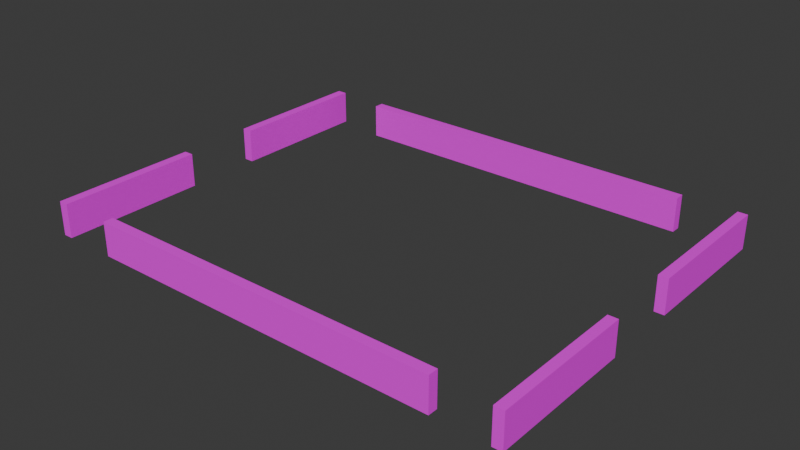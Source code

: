 # Source: Pic_Walls.blend  (saved by Blender 4.0.36; exported with 4.5.12 LTS)
import bpy
from mathutils import Matrix  # noqa: F401  (used for matrix-valued properties, if any)

bpy.ops.wm.read_factory_settings(use_empty=True)
scene = bpy.context.scene
scene.name = 'Scene'

# ---- collections
col_collection = bpy.data.collections.new('Collection'); scene.collection.children.link(col_collection)

# ---- images (referenced by path relative to the original .blend; pixels are not part of the script)
import os
ASSET_DIR = os.environ.get("B2B_ASSET_DIR", "")  # directory of the original .blend (textures are referenced by path, not embedded)
HERE = os.path.dirname(os.path.abspath(__file__))  # packed textures are extracted next to this script under _unpacked/

def load_image(name, relpath, width, height, colorspace="sRGB"):
    """Load a texture the original file referenced (path relative to the .blend, or extracted next to this script)."""
    p = next((c for c in (os.path.join(HERE, relpath), os.path.join(ASSET_DIR, relpath)) if relpath and os.path.exists(c)), "")
    if p:
        img = bpy.data.images.load(p, check_existing=True)
        img.name = name
    else:  # same state as the original file: an image datablock whose file is absent (Cycles renders it pink)
        img = bpy.data.images.new(name, width, height)
        img.source = "FILE"
        img.filepath = "//" + (relpath or name)
    img.colorspace_settings.name = colorspace
    return img
img_untitled = load_image('Untitled', '', 1024, 1024, 'sRGB')

# ---- materials (node trees are filled in below, after node groups)
mat_material_001 = bpy.data.materials.new('Material.001')
mat_material_001.use_transparent_shadow = False

# ---- material node trees
mat_material_001.use_nodes = True; mat_material_001.node_tree.nodes.clear()
_N = mat_material_001.node_tree.nodes; _L = mat_material_001.node_tree.links
n0 = _N.new('ShaderNodeBsdfPrincipled'); n0.name = 'Principled BSDF'; n0.location = (10, 300)
n0.inputs[3].default_value = 1.45
n1 = _N.new('ShaderNodeOutputMaterial'); n1.name = 'Material Output'; n1.location = (300, 300)
n2 = _N.new('ShaderNodeTexImage'); n2.name = 'Image Texture'; n2.location = (-280, 280)
n2.image = img_untitled
_L.new(n0.outputs[0], n1.inputs[0])
_L.new(n2.outputs[0], n0.inputs[0])
n1.is_active_output = True

# ---- world
world_world = bpy.data.worlds.new('World'); scene.world = world_world
world_world.use_nodes = True; world_world.node_tree.nodes.clear()
_N = world_world.node_tree.nodes; _L = world_world.node_tree.links
n0 = _N.new('ShaderNodeOutputWorld'); n0.name = 'World Output'; n0.location = (300, 300)
n1 = _N.new('ShaderNodeBackground'); n1.name = 'Background'; n1.location = (10, 300)
n1.inputs[0].default_value = (0.05088, 0.05088, 0.05088, 1.0)
_L.new(n1.outputs[0], n0.inputs[0])
n0.is_active_output = True
world_world.color = (0.05088, 0.05088, 0.05088)
world_world.use_sun_shadow = False
world_world.sun_shadow_jitter_overblur = 0.0

# ---- meshes
me_cube_079 = bpy.data.meshes.new('Cube.079')
me_cube_079.from_pydata([(-7.5, -0.5, -1.75), (-7.5, -0.5, 1.75), (-7.5, 0.5, -1.75), (-7.5, 0.5, 1.75), (7.5, -0.5, -1.75), (7.5, -0.5, 1.75), (7.5, 0.5, -1.75), (7.5, 0.5, 1.75), (-7.5, 43.0, -1.75), (-7.5, 43.0, 1.75), (-6.5, 43.0, -1.75), (-6.5, 43.0, 1.75), (-7.5, 6.005, -1.75), (-7.5, 6.005, 1.75), (-6.5, 6.005, -1.75), (-6.5, 6.005, 1.75), (29.54, 43.0, -1.75), (29.54, 43.0, 1.75), (30.54, 43.0, -1.75), (30.54, 43.0, 1.75), (29.54, 6.005, -1.75), (29.54, 6.005, 1.75), (30.54, 6.005, -1.75), (30.54, 6.005, 1.75), (15.53, -0.5008, -1.75), (15.53, -0.5008, 1.75), (15.53, 0.4992, -1.75), (15.53, 0.4992, 1.75), (30.53, -0.5008, -1.75), (30.53, -0.5008, 1.75), (30.53, 0.4992, -1.75), (30.53, 0.4992, 1.75), (15.53, 48.5, -1.75), (15.53, 48.5, 1.75), (15.53, 49.5, -1.75), (15.53, 49.5, 1.75), (30.53, 48.5, -1.75), (30.53, 48.5, 1.75), (30.53, 49.5, -1.75), (30.53, 49.5, 1.75), (-7.5, 48.5, -1.75), (-7.5, 48.5, 1.75), (-7.5, 49.5, -1.75), (-7.5, 49.5, 1.75), (7.5, 48.5, -1.75), (7.5, 48.5, 1.75), (7.5, 49.5, -1.75), (7.5, 49.5, 1.75)], [], [(0, 1, 3, 2), (2, 3, 7, 6), (6, 7, 5, 4), (4, 5, 1, 0), (2, 6, 4, 0), (7, 3, 1, 5), (8, 9, 11, 10), (10, 11, 15, 14), (14, 15, 13, 12), (12, 13, 9, 8), (10, 14, 12, 8), (15, 11, 9, 13), (16, 17, 19, 18), (18, 19, 23, 22), (22, 23, 21, 20), (20, 21, 17, 16), (18, 22, 20, 16), (23, 19, 17, 21), (24, 25, 27, 26), (26, 27, 31, 30), (30, 31, 29, 28), (28, 29, 25, 24), (26, 30, 28, 24), (31, 27, 25, 29), (32, 33, 35, 34), (34, 35, 39, 38), (38, 39, 37, 36), (36, 37, 33, 32), (34, 38, 36, 32), (39, 35, 33, 37), (40, 41, 43, 42), (42, 43, 47, 46), (46, 47, 45, 44), (44, 45, 41, 40), (42, 46, 44, 40), (47, 43, 41, 45)])
_uv = me_cube_079.uv_layers.new(name='UVMap')
_uv.uv.foreach_set('vector', [0.636, 0.7762, 0.636, 0.8599, 0.6121, 0.8599, 0.6121, 0.7762, 0.7649, 0.4163, 0.6813, 0.4163, 0.6813, 0.05773, 0.7649, 0.05773, 0.5869, 0.7762, 0.5869, 0.8599, 0.563, 0.8599, 0.563, 0.7762, 0.7888, 0.05773, 0.8725, 0.05773, 0.8725, 0.4163, 0.7888, 0.4163, 0.7649, 0.4163, 0.7649, 0.05773, 0.7888, 0.05773, 0.7888, 0.4163, 0.8977, 0.417, 0.8977, 0.7756, 0.8738, 0.7756, 0.8738, 0.417, 0.5624, 0.7762, 0.5624, 0.8599, 0.5384, 0.8599, 0.5384, 0.7762, 0.1402, 0.9423, 0.05651, 0.9423, 0.05651, 0.05773, 0.1402, 0.05773, 0.6605, 0.7762, 0.6605, 0.8599, 0.6366, 0.8599, 0.6366, 0.7762, 0.1641, 0.05773, 0.2478, 0.05773, 0.2478, 0.9423, 0.1641, 0.9423, 0.1402, 0.9423, 0.1402, 0.05773, 0.1641, 0.05773, 0.1641, 0.9423, 0.4403, 0.9423, 0.4403, 0.05773, 0.4642, 0.05773, 0.4642, 0.9423, 0.7832, 0.7762, 0.7832, 0.8599, 0.7593, 0.8599, 0.7593, 0.7762, 0.356, 0.05773, 0.4396, 0.05773, 0.4396, 0.9423, 0.356, 0.9423, 0.6851, 0.7762, 0.6851, 0.8599, 0.6612, 0.8599, 0.6612, 0.7762, 0.3321, 0.9423, 0.2484, 0.9423, 0.2484, 0.05773, 0.3321, 0.05773, 0.356, 0.05773, 0.356, 0.9423, 0.3321, 0.9423, 0.3321, 0.05773, 0.4648, 0.9423, 0.4648, 0.05773, 0.4887, 0.05773, 0.4887, 0.9423, 0.7096, 0.7762, 0.7096, 0.8599, 0.6857, 0.8599, 0.6857, 0.7762, 0.573, 0.4163, 0.4894, 0.4163, 0.4894, 0.05773, 0.573, 0.05773, 0.6114, 0.7762, 0.6114, 0.8599, 0.5875, 0.8599, 0.5875, 0.7762, 0.5969, 0.05773, 0.6806, 0.05773, 0.6806, 0.4163, 0.5969, 0.4163, 0.573, 0.4163, 0.573, 0.05773, 0.5969, 0.05773, 0.5969, 0.4163, 0.9216, 0.05773, 0.9216, 0.4163, 0.8977, 0.4163, 0.8977, 0.05773, 0.5133, 0.7762, 0.5133, 0.8599, 0.4894, 0.8599, 0.4894, 0.7762, 0.573, 0.7756, 0.4894, 0.7756, 0.4894, 0.417, 0.573, 0.417, 0.7341, 0.7762, 0.7341, 0.8599, 0.7102, 0.8599, 0.7102, 0.7762, 0.5969, 0.417, 0.6806, 0.417, 0.6806, 0.7756, 0.5969, 0.7756, 0.573, 0.7756, 0.573, 0.417, 0.5969, 0.417, 0.5969, 0.7756, 0.897, 0.05773, 0.897, 0.4163, 0.8731, 0.4163, 0.8731, 0.05773, 0.5378, 0.7762, 0.5378, 0.8599, 0.5139, 0.8599, 0.5139, 0.7762, 0.7649, 0.7756, 0.6813, 0.7756, 0.6813, 0.417, 0.7649, 0.417, 0.7587, 0.7762, 0.7587, 0.8599, 0.7348, 0.8599, 0.7348, 0.7762, 0.7895, 0.417, 0.8731, 0.417, 0.8731, 0.7756, 0.7895, 0.7756, 0.7649, 0.7756, 0.7649, 0.417, 0.7888, 0.417, 0.7888, 0.7756, 0.9222, 0.417, 0.9222, 0.7756, 0.8983, 0.7756, 0.8983, 0.417])
me_cube_079.materials.append(mat_material_001)
me_cube_079.update()

# ---- objects
ob_picture_walls = bpy.data.objects.new('Picture Walls', me_cube_079)

# ---- transforms, parenting, visibility, modifiers, constraints
ob_picture_walls.location = (24.22, -7.102, 1.705)
ob_picture_walls.rotation_euler = (0.0, 0.0, 1.571)

# ---- collection membership
col_collection.objects.link(ob_picture_walls)

# ---- scene / render settings (as saved in the file)
scene.frame_start = 1; scene.frame_end = 250; scene.frame_set(1)
scene.render.engine = 'BLENDER_EEVEE_NEXT'
scene.cycles.sampling_pattern = 'TABULATED_SOBOL'
bpy.context.view_layer.update()

# ---- added for rendering (the .blend has no active camera and no usable light): camera, sun
cam_auto = bpy.data.cameras.new('AutoCamera')
cam_auto.lens = 50.0
cam_auto.sensor_width = 36.0
cam_auto.clip_end = 1021.68
ob_auto_camera = bpy.data.objects.new('AutoCamera', cam_auto)
scene.collection.objects.link(ob_auto_camera)
ob_auto_camera.location = (57.9404, -65.4431, 48.2771)
ob_auto_camera.rotation_euler = (1.09748, -7.21219e-08, 0.694738)
scene.camera = ob_auto_camera
light_auto_sun = bpy.data.lights.new('AutoSun', 'SUN')
light_auto_sun.energy = 3.0
light_auto_sun.angle = 0.0523599
ob_auto_sun = bpy.data.objects.new('AutoSun', light_auto_sun)
scene.collection.objects.link(ob_auto_sun)
ob_auto_sun.rotation_euler = (0.872665, 0.174533, 0.523599)
bpy.context.view_layer.update()
